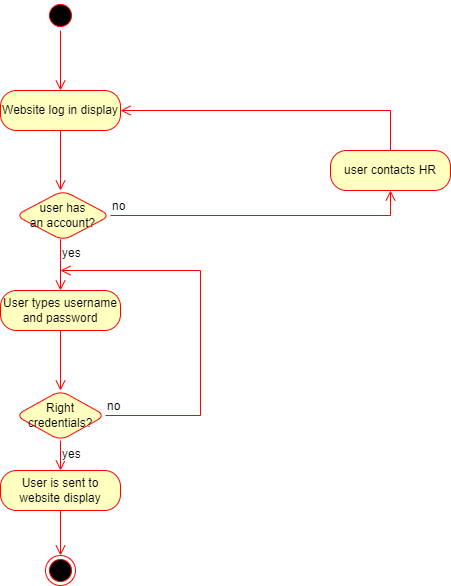

The diagram above was exported from draw.io. Its source (the exported page's mxGraphModel, read from the mxfile embedded in the PNG):
<mxGraphModel dx="1009" dy="581" grid="1" gridSize="10" guides="1" tooltips="1" connect="1" arrows="1" fold="1" page="1" pageScale="1" pageWidth="850" pageHeight="1100" math="0" shadow="0">
  <root>
    <mxCell id="0" />
    <mxCell id="1" parent="0" />
    <mxCell id="eAFbhFwMuDQpGZBuMRVB-3" value="" style="ellipse;html=1;shape=startState;fillColor=#000000;strokeColor=#ff0000;" parent="1" vertex="1">
      <mxGeometry x="205" y="50" width="30" height="30" as="geometry" />
    </mxCell>
    <mxCell id="eAFbhFwMuDQpGZBuMRVB-4" value="" style="edgeStyle=orthogonalEdgeStyle;html=1;verticalAlign=bottom;endArrow=open;endSize=8;strokeColor=#ff0000;rounded=0;" parent="1" source="eAFbhFwMuDQpGZBuMRVB-3" edge="1">
      <mxGeometry relative="1" as="geometry">
        <mxPoint x="220" y="140" as="targetPoint" />
      </mxGeometry>
    </mxCell>
    <mxCell id="eAFbhFwMuDQpGZBuMRVB-9" value="Website log in display" style="rounded=1;whiteSpace=wrap;html=1;arcSize=40;fontColor=#000000;fillColor=#ffffc0;strokeColor=#ff0000;fontFamily=Helvetica;fontSize=12;" parent="1" vertex="1">
      <mxGeometry x="160" y="140" width="120" height="40" as="geometry" />
    </mxCell>
    <mxCell id="eAFbhFwMuDQpGZBuMRVB-10" value="" style="edgeStyle=orthogonalEdgeStyle;html=1;verticalAlign=bottom;endArrow=open;endSize=8;strokeColor=#ff0000;rounded=0;fontFamily=Helvetica;fontSize=12;fontColor=default;" parent="1" source="eAFbhFwMuDQpGZBuMRVB-9" edge="1">
      <mxGeometry relative="1" as="geometry">
        <mxPoint x="220" y="240" as="targetPoint" />
      </mxGeometry>
    </mxCell>
    <mxCell id="eAFbhFwMuDQpGZBuMRVB-11" value="user has&lt;br&gt;an account?" style="rhombus;whiteSpace=wrap;html=1;fillColor=#ffffc0;strokeColor=#ff0000;rounded=1;fontFamily=Helvetica;fontSize=12;fontColor=default;" parent="1" vertex="1">
      <mxGeometry x="175" y="240" width="95" height="50" as="geometry" />
    </mxCell>
    <mxCell id="eAFbhFwMuDQpGZBuMRVB-12" value="no" style="edgeStyle=orthogonalEdgeStyle;html=1;align=left;verticalAlign=bottom;endArrow=open;endSize=8;strokeColor=#ff0000;rounded=0;fontFamily=Helvetica;fontSize=12;fontColor=default;entryX=0.5;entryY=1;entryDx=0;entryDy=0;" parent="1" source="eAFbhFwMuDQpGZBuMRVB-11" target="eAFbhFwMuDQpGZBuMRVB-26" edge="1">
      <mxGeometry x="-1" relative="1" as="geometry">
        <mxPoint x="550" y="260" as="targetPoint" />
        <Array as="points">
          <mxPoint x="550" y="265" />
        </Array>
      </mxGeometry>
    </mxCell>
    <mxCell id="eAFbhFwMuDQpGZBuMRVB-13" value="yes" style="edgeStyle=orthogonalEdgeStyle;html=1;align=left;verticalAlign=top;endArrow=open;endSize=8;strokeColor=#ff0000;rounded=0;fontFamily=Helvetica;fontSize=12;fontColor=default;" parent="1" source="eAFbhFwMuDQpGZBuMRVB-11" edge="1">
      <mxGeometry x="-1" relative="1" as="geometry">
        <mxPoint x="220" y="340" as="targetPoint" />
        <Array as="points">
          <mxPoint x="220" y="310" />
          <mxPoint x="220" y="310" />
        </Array>
      </mxGeometry>
    </mxCell>
    <mxCell id="eAFbhFwMuDQpGZBuMRVB-15" value="Right credentials?" style="rhombus;whiteSpace=wrap;html=1;fillColor=#ffffc0;strokeColor=#ff0000;rounded=1;fontFamily=Helvetica;fontSize=12;fontColor=default;" parent="1" vertex="1">
      <mxGeometry x="175" y="440" width="90" height="50" as="geometry" />
    </mxCell>
    <mxCell id="eAFbhFwMuDQpGZBuMRVB-16" value="no" style="edgeStyle=orthogonalEdgeStyle;html=1;align=left;verticalAlign=bottom;endArrow=open;endSize=8;strokeColor=#ff0000;rounded=0;fontFamily=Helvetica;fontSize=12;fontColor=default;" parent="1" source="eAFbhFwMuDQpGZBuMRVB-15" edge="1">
      <mxGeometry x="-1" relative="1" as="geometry">
        <mxPoint x="220" y="320" as="targetPoint" />
        <Array as="points">
          <mxPoint x="360" y="465" />
          <mxPoint x="360" y="320" />
        </Array>
      </mxGeometry>
    </mxCell>
    <mxCell id="eAFbhFwMuDQpGZBuMRVB-17" value="yes" style="edgeStyle=orthogonalEdgeStyle;html=1;align=left;verticalAlign=top;endArrow=open;endSize=8;strokeColor=#ff0000;rounded=0;fontFamily=Helvetica;fontSize=12;fontColor=default;" parent="1" source="eAFbhFwMuDQpGZBuMRVB-15" edge="1">
      <mxGeometry x="-1" relative="1" as="geometry">
        <mxPoint x="220" y="520" as="targetPoint" />
      </mxGeometry>
    </mxCell>
    <mxCell id="eAFbhFwMuDQpGZBuMRVB-22" value="User types username and password" style="rounded=1;whiteSpace=wrap;html=1;arcSize=40;fontColor=#000000;fillColor=#ffffc0;strokeColor=#ff0000;fontFamily=Helvetica;fontSize=12;" parent="1" vertex="1">
      <mxGeometry x="160" y="340" width="120" height="40" as="geometry" />
    </mxCell>
    <mxCell id="eAFbhFwMuDQpGZBuMRVB-23" value="" style="edgeStyle=orthogonalEdgeStyle;html=1;verticalAlign=bottom;endArrow=open;endSize=8;strokeColor=#ff0000;rounded=0;fontFamily=Helvetica;fontSize=12;fontColor=default;" parent="1" source="eAFbhFwMuDQpGZBuMRVB-22" edge="1">
      <mxGeometry relative="1" as="geometry">
        <mxPoint x="220" y="440" as="targetPoint" />
      </mxGeometry>
    </mxCell>
    <mxCell id="eAFbhFwMuDQpGZBuMRVB-24" value="User is sent to website display" style="rounded=1;whiteSpace=wrap;html=1;arcSize=40;fontColor=#000000;fillColor=#ffffc0;strokeColor=#ff0000;fontFamily=Helvetica;fontSize=12;" parent="1" vertex="1">
      <mxGeometry x="160" y="520" width="120" height="40" as="geometry" />
    </mxCell>
    <mxCell id="eAFbhFwMuDQpGZBuMRVB-25" value="" style="edgeStyle=orthogonalEdgeStyle;html=1;verticalAlign=bottom;endArrow=open;endSize=8;strokeColor=#ff0000;rounded=0;fontFamily=Helvetica;fontSize=12;fontColor=default;" parent="1" source="eAFbhFwMuDQpGZBuMRVB-24" target="eAFbhFwMuDQpGZBuMRVB-29" edge="1">
      <mxGeometry relative="1" as="geometry">
        <mxPoint x="220" y="620" as="targetPoint" />
      </mxGeometry>
    </mxCell>
    <mxCell id="eAFbhFwMuDQpGZBuMRVB-26" value="user contacts HR" style="rounded=1;whiteSpace=wrap;html=1;arcSize=40;fontColor=#000000;fillColor=#ffffc0;strokeColor=#ff0000;fontFamily=Helvetica;fontSize=12;" parent="1" vertex="1">
      <mxGeometry x="490" y="200" width="120" height="40" as="geometry" />
    </mxCell>
    <mxCell id="eAFbhFwMuDQpGZBuMRVB-27" value="" style="edgeStyle=orthogonalEdgeStyle;html=1;verticalAlign=bottom;endArrow=open;endSize=8;strokeColor=#ff0000;rounded=0;fontFamily=Helvetica;fontSize=12;fontColor=default;entryX=1;entryY=0.5;entryDx=0;entryDy=0;" parent="1" source="eAFbhFwMuDQpGZBuMRVB-26" target="eAFbhFwMuDQpGZBuMRVB-9" edge="1">
      <mxGeometry relative="1" as="geometry">
        <mxPoint x="550" y="140" as="targetPoint" />
        <Array as="points">
          <mxPoint x="550" y="160" />
        </Array>
      </mxGeometry>
    </mxCell>
    <mxCell id="eAFbhFwMuDQpGZBuMRVB-29" value="" style="ellipse;html=1;shape=endState;fillColor=#000000;strokeColor=#ff0000;rounded=1;fontFamily=Helvetica;fontSize=12;fontColor=default;" parent="1" vertex="1">
      <mxGeometry x="205" y="605" width="30" height="30" as="geometry" />
    </mxCell>
  </root>
</mxGraphModel>